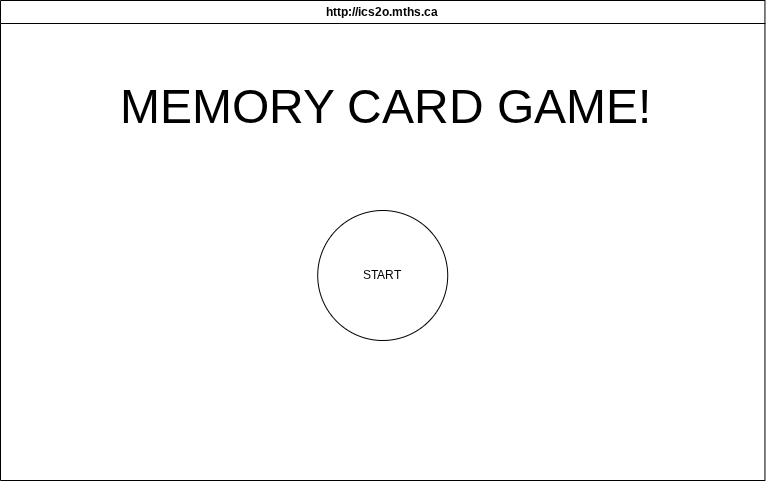

The diagram above was exported from draw.io. Its source (the exported page's mxGraphModel, read from the mxfile embedded in the PNG):
<mxGraphModel dx="845" dy="461" grid="1" gridSize="10" guides="1" tooltips="1" connect="1" arrows="1" fold="1" page="1" pageScale="1" pageWidth="850" pageHeight="1100" math="0" shadow="0">
  <root>
    <mxCell id="0" />
    <mxCell id="1" parent="0" />
    <mxCell id="7" value="http://ics2o.mths.ca" style="swimlane;whiteSpace=wrap;html=1;" parent="1" vertex="1">
      <mxGeometry x="43" y="50" width="764.44" height="480" as="geometry" />
    </mxCell>
    <mxCell id="9" value="&lt;font style=&quot;font-size: 48px;&quot;&gt;MEMORY CARD GAME!&lt;/font&gt;" style="text;html=1;align=center;verticalAlign=middle;resizable=0;points=[];autosize=1;strokeColor=none;fillColor=none;" parent="7" vertex="1">
      <mxGeometry x="110" y="70" width="550" height="70" as="geometry" />
    </mxCell>
    <mxCell id="10" value="START" style="ellipse;whiteSpace=wrap;html=1;aspect=fixed;" parent="7" vertex="1">
      <mxGeometry x="317.22" y="210" width="130" height="130" as="geometry" />
    </mxCell>
  </root>
</mxGraphModel>